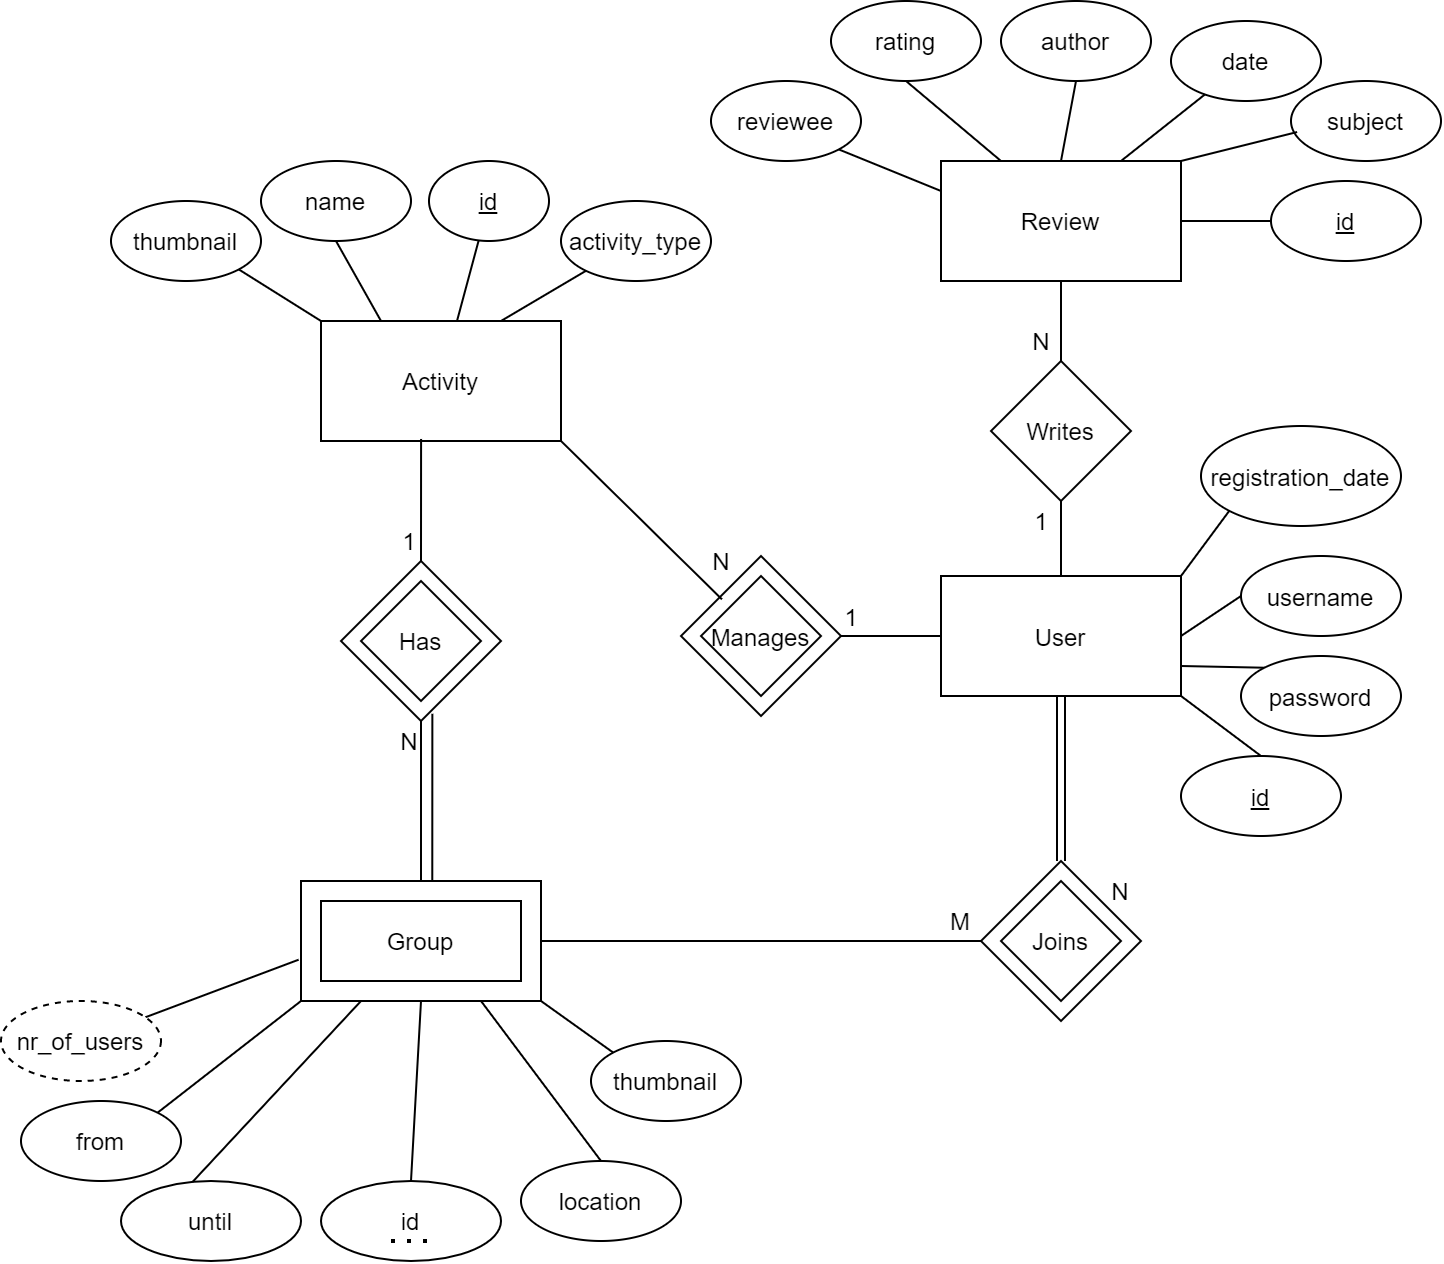

The diagram above was exported from draw.io. Its source (the exported page's mxGraphModel, read from the mxfile embedded in the PNG):
<mxGraphModel dx="1483" dy="783" grid="1" gridSize="10" guides="1" tooltips="1" connect="1" arrows="1" fold="1" page="1" pageScale="1" pageWidth="827" pageHeight="1169" math="0" shadow="0">
  <root>
    <mxCell id="0" />
    <mxCell id="1" parent="0" />
    <mxCell id="vLe0w4-3HtgIn7WtTV1o-6" style="edgeStyle=none;rounded=0;orthogonalLoop=1;jettySize=auto;html=1;entryX=1;entryY=0.5;entryDx=0;entryDy=0;endArrow=none;endFill=0;" edge="1" parent="1" source="MPczGHSNW5DSyDZHYu8p-1">
      <mxGeometry relative="1" as="geometry">
        <mxPoint x="610" y="457.5" as="targetPoint" />
      </mxGeometry>
    </mxCell>
    <mxCell id="vLe0w4-3HtgIn7WtTV1o-11" style="edgeStyle=none;rounded=0;orthogonalLoop=1;jettySize=auto;html=1;entryX=0.5;entryY=1;entryDx=0;entryDy=0;endArrow=none;endFill=0;" edge="1" parent="1" source="MPczGHSNW5DSyDZHYu8p-1" target="vLe0w4-3HtgIn7WtTV1o-10">
      <mxGeometry relative="1" as="geometry">
        <mxPoint x="730" y="390" as="targetPoint" />
      </mxGeometry>
    </mxCell>
    <mxCell id="MPczGHSNW5DSyDZHYu8p-1" value="User" style="rounded=0;whiteSpace=wrap;html=1;" parent="1" vertex="1">
      <mxGeometry x="670" y="427.5" width="120" height="60" as="geometry" />
    </mxCell>
    <mxCell id="MPczGHSNW5DSyDZHYu8p-2" value="Group" style="rounded=0;whiteSpace=wrap;html=1;" parent="1" vertex="1">
      <mxGeometry x="350" y="580" width="120" height="60" as="geometry" />
    </mxCell>
    <mxCell id="MPczGHSNW5DSyDZHYu8p-4" value="Activity" style="rounded=0;whiteSpace=wrap;html=1;" parent="1" vertex="1">
      <mxGeometry x="360" y="300" width="120" height="60" as="geometry" />
    </mxCell>
    <mxCell id="1p5UwPXWXhKkllR5s75D-1" value="&lt;u&gt;id&lt;/u&gt;" style="ellipse;whiteSpace=wrap;html=1;" parent="1" vertex="1">
      <mxGeometry x="414" y="220" width="60" height="40" as="geometry" />
    </mxCell>
    <mxCell id="1p5UwPXWXhKkllR5s75D-10" value="" style="endArrow=none;html=1;" parent="1" source="1p5UwPXWXhKkllR5s75D-1" target="MPczGHSNW5DSyDZHYu8p-4" edge="1">
      <mxGeometry width="50" height="50" relative="1" as="geometry">
        <mxPoint x="360" y="480" as="sourcePoint" />
        <mxPoint x="410" y="430" as="targetPoint" />
      </mxGeometry>
    </mxCell>
    <mxCell id="1p5UwPXWXhKkllR5s75D-12" value="from" style="ellipse;whiteSpace=wrap;html=1;" parent="1" vertex="1">
      <mxGeometry x="210" y="690" width="80" height="40" as="geometry" />
    </mxCell>
    <mxCell id="1p5UwPXWXhKkllR5s75D-13" value="until" style="ellipse;whiteSpace=wrap;html=1;" parent="1" vertex="1">
      <mxGeometry x="260" y="730" width="90" height="40" as="geometry" />
    </mxCell>
    <mxCell id="z1Kq2BTGcSxLpzBQCL4r-5" style="rounded=0;orthogonalLoop=1;jettySize=auto;html=1;exitX=0.5;exitY=0;exitDx=0;exitDy=0;entryX=1;entryY=1;entryDx=0;entryDy=0;endArrow=none;endFill=0;" parent="1" source="z1Kq2BTGcSxLpzBQCL4r-1" target="MPczGHSNW5DSyDZHYu8p-1" edge="1">
      <mxGeometry relative="1" as="geometry" />
    </mxCell>
    <mxCell id="z1Kq2BTGcSxLpzBQCL4r-1" value="&lt;u&gt;id&lt;/u&gt;" style="ellipse;whiteSpace=wrap;html=1;" parent="1" vertex="1">
      <mxGeometry x="790" y="517.5" width="80" height="40" as="geometry" />
    </mxCell>
    <mxCell id="z1Kq2BTGcSxLpzBQCL4r-7" style="edgeStyle=none;rounded=0;orthogonalLoop=1;jettySize=auto;html=1;exitX=0;exitY=0.5;exitDx=0;exitDy=0;entryX=1;entryY=0.5;entryDx=0;entryDy=0;endArrow=none;endFill=0;" parent="1" source="z1Kq2BTGcSxLpzBQCL4r-2" target="MPczGHSNW5DSyDZHYu8p-1" edge="1">
      <mxGeometry relative="1" as="geometry" />
    </mxCell>
    <mxCell id="z1Kq2BTGcSxLpzBQCL4r-2" value="username" style="ellipse;whiteSpace=wrap;html=1;" parent="1" vertex="1">
      <mxGeometry x="820" y="417.5" width="80" height="40" as="geometry" />
    </mxCell>
    <mxCell id="z1Kq2BTGcSxLpzBQCL4r-6" style="edgeStyle=none;rounded=0;orthogonalLoop=1;jettySize=auto;html=1;exitX=0;exitY=0;exitDx=0;exitDy=0;entryX=1;entryY=0.75;entryDx=0;entryDy=0;endArrow=none;endFill=0;" parent="1" source="z1Kq2BTGcSxLpzBQCL4r-3" target="MPczGHSNW5DSyDZHYu8p-1" edge="1">
      <mxGeometry relative="1" as="geometry" />
    </mxCell>
    <mxCell id="z1Kq2BTGcSxLpzBQCL4r-3" value="password" style="ellipse;whiteSpace=wrap;html=1;" parent="1" vertex="1">
      <mxGeometry x="820" y="467.5" width="80" height="40" as="geometry" />
    </mxCell>
    <mxCell id="z1Kq2BTGcSxLpzBQCL4r-8" style="edgeStyle=none;rounded=0;orthogonalLoop=1;jettySize=auto;html=1;exitX=0;exitY=1;exitDx=0;exitDy=0;entryX=1;entryY=0;entryDx=0;entryDy=0;endArrow=none;endFill=0;" parent="1" source="z1Kq2BTGcSxLpzBQCL4r-4" target="MPczGHSNW5DSyDZHYu8p-1" edge="1">
      <mxGeometry relative="1" as="geometry" />
    </mxCell>
    <mxCell id="z1Kq2BTGcSxLpzBQCL4r-4" value="registration_date" style="ellipse;whiteSpace=wrap;html=1;" parent="1" vertex="1">
      <mxGeometry x="800" y="352.5" width="100" height="50" as="geometry" />
    </mxCell>
    <mxCell id="1p5UwPXWXhKkllR5s75D-15" value="Creates" style="rhombus;whiteSpace=wrap;html=1;" parent="1" vertex="1">
      <mxGeometry x="690" y="570" width="80" height="80" as="geometry" />
    </mxCell>
    <mxCell id="1p5UwPXWXhKkllR5s75D-16" value="" style="endArrow=none;html=1;entryX=0.5;entryY=1;entryDx=0;entryDy=0;shape=link;exitX=0.5;exitY=0;exitDx=0;exitDy=0;" parent="1" source="1p5UwPXWXhKkllR5s75D-15" target="MPczGHSNW5DSyDZHYu8p-1" edge="1">
      <mxGeometry width="50" height="50" relative="1" as="geometry">
        <mxPoint x="730" y="537.5" as="sourcePoint" />
        <mxPoint x="680" y="607.5" as="targetPoint" />
      </mxGeometry>
    </mxCell>
    <mxCell id="1p5UwPXWXhKkllR5s75D-17" value="" style="endArrow=none;html=1;exitX=1;exitY=0.5;exitDx=0;exitDy=0;entryX=0;entryY=0.5;entryDx=0;entryDy=0;" parent="1" source="MPczGHSNW5DSyDZHYu8p-2" target="1p5UwPXWXhKkllR5s75D-15" edge="1">
      <mxGeometry width="50" height="50" relative="1" as="geometry">
        <mxPoint x="440" y="660" as="sourcePoint" />
        <mxPoint x="480" y="620" as="targetPoint" />
      </mxGeometry>
    </mxCell>
    <mxCell id="1p5UwPXWXhKkllR5s75D-18" value="Group" style="rounded=0;whiteSpace=wrap;html=1;" parent="1" vertex="1">
      <mxGeometry x="360" y="590" width="100" height="40" as="geometry" />
    </mxCell>
    <mxCell id="1p5UwPXWXhKkllR5s75D-20" value="Has" style="rhombus;whiteSpace=wrap;html=1;" parent="1" vertex="1">
      <mxGeometry x="370" y="420" width="80" height="80" as="geometry" />
    </mxCell>
    <mxCell id="1p5UwPXWXhKkllR5s75D-21" value="Has" style="rhombus;whiteSpace=wrap;html=1;" parent="1" vertex="1">
      <mxGeometry x="380" y="430" width="60" height="60" as="geometry" />
    </mxCell>
    <mxCell id="1p5UwPXWXhKkllR5s75D-22" value="" style="endArrow=none;html=1;entryX=0.5;entryY=1;entryDx=0;entryDy=0;exitX=0.5;exitY=0;exitDx=0;exitDy=0;" parent="1" source="MPczGHSNW5DSyDZHYu8p-2" target="1p5UwPXWXhKkllR5s75D-20" edge="1">
      <mxGeometry width="50" height="50" relative="1" as="geometry">
        <mxPoint x="300" y="540" as="sourcePoint" />
        <mxPoint x="350" y="490" as="targetPoint" />
      </mxGeometry>
    </mxCell>
    <mxCell id="1p5UwPXWXhKkllR5s75D-23" value="" style="endArrow=none;html=1;exitX=0.5;exitY=0;exitDx=0;exitDy=0;entryX=0.417;entryY=0.983;entryDx=0;entryDy=0;entryPerimeter=0;" parent="1" source="1p5UwPXWXhKkllR5s75D-20" target="MPczGHSNW5DSyDZHYu8p-4" edge="1">
      <mxGeometry width="50" height="50" relative="1" as="geometry">
        <mxPoint x="470" y="480" as="sourcePoint" />
        <mxPoint x="405" y="355" as="targetPoint" />
      </mxGeometry>
    </mxCell>
    <mxCell id="1p5UwPXWXhKkllR5s75D-24" value="Joins" style="rhombus;whiteSpace=wrap;html=1;" parent="1" vertex="1">
      <mxGeometry x="700" y="580" width="60" height="60" as="geometry" />
    </mxCell>
    <mxCell id="1p5UwPXWXhKkllR5s75D-28" value="" style="endArrow=none;html=1;entryX=0;entryY=1;entryDx=0;entryDy=0;exitX=1;exitY=0;exitDx=0;exitDy=0;" parent="1" source="1p5UwPXWXhKkllR5s75D-12" target="MPczGHSNW5DSyDZHYu8p-2" edge="1">
      <mxGeometry width="50" height="50" relative="1" as="geometry">
        <mxPoint x="260" y="700" as="sourcePoint" />
        <mxPoint x="310" y="650" as="targetPoint" />
      </mxGeometry>
    </mxCell>
    <mxCell id="1p5UwPXWXhKkllR5s75D-29" value="" style="endArrow=none;html=1;entryX=0.25;entryY=1;entryDx=0;entryDy=0;exitX=0.396;exitY=0.015;exitDx=0;exitDy=0;exitPerimeter=0;" parent="1" source="1p5UwPXWXhKkllR5s75D-13" target="MPczGHSNW5DSyDZHYu8p-2" edge="1">
      <mxGeometry width="50" height="50" relative="1" as="geometry">
        <mxPoint x="290" y="730" as="sourcePoint" />
        <mxPoint x="340" y="680" as="targetPoint" />
      </mxGeometry>
    </mxCell>
    <mxCell id="1p5UwPXWXhKkllR5s75D-30" value="id" style="ellipse;whiteSpace=wrap;html=1;" parent="1" vertex="1">
      <mxGeometry x="360" y="730" width="90" height="40" as="geometry" />
    </mxCell>
    <mxCell id="z1Kq2BTGcSxLpzBQCL4r-10" style="edgeStyle=none;rounded=0;orthogonalLoop=1;jettySize=auto;html=1;exitX=0.5;exitY=0;exitDx=0;exitDy=0;entryX=0.75;entryY=1;entryDx=0;entryDy=0;endArrow=none;endFill=0;" parent="1" source="z1Kq2BTGcSxLpzBQCL4r-9" target="MPczGHSNW5DSyDZHYu8p-2" edge="1">
      <mxGeometry relative="1" as="geometry" />
    </mxCell>
    <mxCell id="z1Kq2BTGcSxLpzBQCL4r-9" value="location" style="ellipse;whiteSpace=wrap;html=1;" parent="1" vertex="1">
      <mxGeometry x="460" y="720" width="80" height="40" as="geometry" />
    </mxCell>
    <mxCell id="1p5UwPXWXhKkllR5s75D-31" value="" style="endArrow=none;html=1;exitX=0.5;exitY=0;exitDx=0;exitDy=0;entryX=0.5;entryY=1;entryDx=0;entryDy=0;" parent="1" source="1p5UwPXWXhKkllR5s75D-30" target="MPczGHSNW5DSyDZHYu8p-2" edge="1">
      <mxGeometry width="50" height="50" relative="1" as="geometry">
        <mxPoint x="310" y="560" as="sourcePoint" />
        <mxPoint x="360" y="510" as="targetPoint" />
      </mxGeometry>
    </mxCell>
    <mxCell id="1p5UwPXWXhKkllR5s75D-32" value="" style="endArrow=none;dashed=1;html=1;dashPattern=1 3;strokeWidth=2;" parent="1" edge="1">
      <mxGeometry width="50" height="50" relative="1" as="geometry">
        <mxPoint x="395" y="760" as="sourcePoint" />
        <mxPoint x="415" y="760" as="targetPoint" />
      </mxGeometry>
    </mxCell>
    <mxCell id="MPczGHSNW5DSyDZHYu8p-11" style="rounded=0;orthogonalLoop=1;jettySize=auto;html=1;entryX=-0.01;entryY=0.656;entryDx=0;entryDy=0;entryPerimeter=0;endArrow=none;endFill=0;" parent="1" source="MPczGHSNW5DSyDZHYu8p-10" target="MPczGHSNW5DSyDZHYu8p-2" edge="1">
      <mxGeometry relative="1" as="geometry" />
    </mxCell>
    <mxCell id="MPczGHSNW5DSyDZHYu8p-10" value="nr_of_users" style="ellipse;whiteSpace=wrap;html=1;dashed=1;" parent="1" vertex="1">
      <mxGeometry x="200" y="640" width="80" height="40" as="geometry" />
    </mxCell>
    <mxCell id="z1Kq2BTGcSxLpzBQCL4r-24" value="N" style="text;html=1;strokeColor=none;fillColor=none;align=center;verticalAlign=middle;whiteSpace=wrap;rounded=0;" parent="1" vertex="1">
      <mxGeometry x="740" y="575" width="40" height="20" as="geometry" />
    </mxCell>
    <mxCell id="z1Kq2BTGcSxLpzBQCL4r-25" value="M" style="text;html=1;strokeColor=none;fillColor=none;align=center;verticalAlign=middle;whiteSpace=wrap;rounded=0;" parent="1" vertex="1">
      <mxGeometry x="660" y="590" width="40" height="20" as="geometry" />
    </mxCell>
    <mxCell id="1p5UwPXWXhKkllR5s75D-34" value="" style="endArrow=none;html=1;entryX=0.571;entryY=0.955;entryDx=0;entryDy=0;exitX=0.547;exitY=0.006;exitDx=0;exitDy=0;entryPerimeter=0;exitPerimeter=0;" parent="1" source="MPczGHSNW5DSyDZHYu8p-2" target="1p5UwPXWXhKkllR5s75D-20" edge="1">
      <mxGeometry width="50" height="50" relative="1" as="geometry">
        <mxPoint x="420.00000000000045" y="590" as="sourcePoint" />
        <mxPoint x="419.99999999999955" y="510" as="targetPoint" />
      </mxGeometry>
    </mxCell>
    <mxCell id="MPczGHSNW5DSyDZHYu8p-19" value="1" style="text;html=1;align=center;verticalAlign=middle;resizable=0;points=[];autosize=1;" parent="1" vertex="1">
      <mxGeometry x="394" y="400" width="20" height="20" as="geometry" />
    </mxCell>
    <mxCell id="MPczGHSNW5DSyDZHYu8p-20" value="N" style="text;html=1;align=center;verticalAlign=middle;resizable=0;points=[];autosize=1;" parent="1" vertex="1">
      <mxGeometry x="394" y="500" width="20" height="20" as="geometry" />
    </mxCell>
    <mxCell id="vLe0w4-3HtgIn7WtTV1o-2" style="rounded=0;orthogonalLoop=1;jettySize=auto;html=1;entryX=0.75;entryY=0;entryDx=0;entryDy=0;endArrow=none;endFill=0;" parent="1" source="vLe0w4-3HtgIn7WtTV1o-1" target="MPczGHSNW5DSyDZHYu8p-4" edge="1">
      <mxGeometry relative="1" as="geometry" />
    </mxCell>
    <mxCell id="vLe0w4-3HtgIn7WtTV1o-1" value="activity_type" style="ellipse;whiteSpace=wrap;html=1;" parent="1" vertex="1">
      <mxGeometry x="480" y="240" width="75" height="40" as="geometry" />
    </mxCell>
    <mxCell id="pwFKaRwi_O52cInjFfDW-1" value="name" style="ellipse;whiteSpace=wrap;html=1;" vertex="1" parent="1">
      <mxGeometry x="330" y="220" width="75" height="40" as="geometry" />
    </mxCell>
    <mxCell id="vLe0w4-3HtgIn7WtTV1o-3" value="Creates" style="rhombus;whiteSpace=wrap;html=1;" vertex="1" parent="1">
      <mxGeometry x="540" y="417.5" width="80" height="80" as="geometry" />
    </mxCell>
    <mxCell id="vLe0w4-3HtgIn7WtTV1o-8" style="edgeStyle=none;rounded=0;orthogonalLoop=1;jettySize=auto;html=1;entryX=1;entryY=1;entryDx=0;entryDy=0;endArrow=none;endFill=0;exitX=0.256;exitY=0.271;exitDx=0;exitDy=0;exitPerimeter=0;" edge="1" parent="1" source="vLe0w4-3HtgIn7WtTV1o-3" target="MPczGHSNW5DSyDZHYu8p-4">
      <mxGeometry relative="1" as="geometry" />
    </mxCell>
    <mxCell id="vLe0w4-3HtgIn7WtTV1o-4" value="Manages" style="rhombus;whiteSpace=wrap;html=1;" vertex="1" parent="1">
      <mxGeometry x="550" y="427.5" width="60" height="60" as="geometry" />
    </mxCell>
    <mxCell id="pwFKaRwi_O52cInjFfDW-2" value="" style="endArrow=none;html=1;entryX=0.5;entryY=1;entryDx=0;entryDy=0;exitX=0.25;exitY=0;exitDx=0;exitDy=0;" edge="1" parent="1" source="MPczGHSNW5DSyDZHYu8p-4" target="pwFKaRwi_O52cInjFfDW-1">
      <mxGeometry width="50" height="50" relative="1" as="geometry">
        <mxPoint x="370" y="300" as="sourcePoint" />
        <mxPoint x="320" y="310" as="targetPoint" />
      </mxGeometry>
    </mxCell>
    <mxCell id="KIuddguejoYH7L4QPoRC-4" style="edgeStyle=none;rounded=0;orthogonalLoop=1;jettySize=auto;html=1;exitX=1;exitY=1;exitDx=0;exitDy=0;entryX=0;entryY=0;entryDx=0;entryDy=0;endArrow=none;endFill=0;" edge="1" parent="1" source="KIuddguejoYH7L4QPoRC-1" target="MPczGHSNW5DSyDZHYu8p-4">
      <mxGeometry relative="1" as="geometry" />
    </mxCell>
    <mxCell id="KIuddguejoYH7L4QPoRC-1" value="thumbnail" style="ellipse;whiteSpace=wrap;html=1;" vertex="1" parent="1">
      <mxGeometry x="255" y="240" width="75" height="40" as="geometry" />
    </mxCell>
    <mxCell id="vLe0w4-3HtgIn7WtTV1o-13" style="edgeStyle=none;rounded=0;orthogonalLoop=1;jettySize=auto;html=1;entryX=0.5;entryY=0;entryDx=0;entryDy=0;endArrow=none;endFill=0;" edge="1" parent="1" source="pwFKaRwi_O52cInjFfDW-3" target="vLe0w4-3HtgIn7WtTV1o-10">
      <mxGeometry relative="1" as="geometry">
        <mxPoint x="730" y="310" as="targetPoint" />
      </mxGeometry>
    </mxCell>
    <mxCell id="pwFKaRwi_O52cInjFfDW-3" value="Review" style="rounded=0;whiteSpace=wrap;html=1;" vertex="1" parent="1">
      <mxGeometry x="670" y="220" width="120" height="60" as="geometry" />
    </mxCell>
    <mxCell id="pwFKaRwi_O52cInjFfDW-4" value="rating" style="ellipse;whiteSpace=wrap;html=1;" vertex="1" parent="1">
      <mxGeometry x="615" y="140" width="75" height="40" as="geometry" />
    </mxCell>
    <mxCell id="KIuddguejoYH7L4QPoRC-3" style="rounded=0;orthogonalLoop=1;jettySize=auto;html=1;exitX=0;exitY=0;exitDx=0;exitDy=0;entryX=1;entryY=1;entryDx=0;entryDy=0;endArrow=none;endFill=0;" edge="1" parent="1" source="KIuddguejoYH7L4QPoRC-2" target="MPczGHSNW5DSyDZHYu8p-2">
      <mxGeometry relative="1" as="geometry" />
    </mxCell>
    <mxCell id="KIuddguejoYH7L4QPoRC-2" value="thumbnail" style="ellipse;whiteSpace=wrap;html=1;" vertex="1" parent="1">
      <mxGeometry x="495" y="660" width="75" height="40" as="geometry" />
    </mxCell>
    <mxCell id="KIuddguejoYH7L4QPoRC-5" value="author" style="ellipse;whiteSpace=wrap;html=1;" vertex="1" parent="1">
      <mxGeometry x="700" y="140" width="75" height="40" as="geometry" />
    </mxCell>
    <mxCell id="pwFKaRwi_O52cInjFfDW-5" value="" style="endArrow=none;html=1;exitX=0.25;exitY=0;exitDx=0;exitDy=0;entryX=0.5;entryY=1;entryDx=0;entryDy=0;" edge="1" parent="1" source="pwFKaRwi_O52cInjFfDW-3" target="pwFKaRwi_O52cInjFfDW-4">
      <mxGeometry width="50" height="50" relative="1" as="geometry">
        <mxPoint x="595" y="240" as="sourcePoint" />
        <mxPoint x="645" y="190" as="targetPoint" />
      </mxGeometry>
    </mxCell>
    <mxCell id="pwFKaRwi_O52cInjFfDW-6" value="date" style="ellipse;whiteSpace=wrap;html=1;" vertex="1" parent="1">
      <mxGeometry x="785" y="150" width="75" height="40" as="geometry" />
    </mxCell>
    <mxCell id="pwFKaRwi_O52cInjFfDW-7" value="" style="endArrow=none;html=1;fontFamily=Helvetica;fontSize=11;fontColor=#000000;align=center;strokeColor=#000000;entryX=0.75;entryY=0;entryDx=0;entryDy=0;" edge="1" parent="1" source="pwFKaRwi_O52cInjFfDW-6" target="pwFKaRwi_O52cInjFfDW-3">
      <mxGeometry width="50" height="50" relative="1" as="geometry">
        <mxPoint x="665" y="410" as="sourcePoint" />
        <mxPoint x="715" y="360" as="targetPoint" />
      </mxGeometry>
    </mxCell>
    <mxCell id="pwFKaRwi_O52cInjFfDW-8" value="" style="endArrow=none;html=1;entryX=0.5;entryY=0;entryDx=0;entryDy=0;exitX=0.5;exitY=1;exitDx=0;exitDy=0;" edge="1" parent="1" source="KIuddguejoYH7L4QPoRC-5" target="pwFKaRwi_O52cInjFfDW-3">
      <mxGeometry width="50" height="50" relative="1" as="geometry">
        <mxPoint x="565" y="320" as="sourcePoint" />
        <mxPoint x="615" y="270" as="targetPoint" />
      </mxGeometry>
    </mxCell>
    <mxCell id="pwFKaRwi_O52cInjFfDW-10" value="subject" style="ellipse;whiteSpace=wrap;html=1;" vertex="1" parent="1">
      <mxGeometry x="845" y="180" width="75" height="40" as="geometry" />
    </mxCell>
    <mxCell id="pwFKaRwi_O52cInjFfDW-13" value="" style="endArrow=none;html=1;exitX=0.041;exitY=0.638;exitDx=0;exitDy=0;entryX=1;entryY=0;entryDx=0;entryDy=0;exitPerimeter=0;" edge="1" parent="1" source="pwFKaRwi_O52cInjFfDW-10" target="pwFKaRwi_O52cInjFfDW-3">
      <mxGeometry width="50" height="50" relative="1" as="geometry">
        <mxPoint x="705" y="360" as="sourcePoint" />
        <mxPoint x="755" y="310" as="targetPoint" />
      </mxGeometry>
    </mxCell>
    <mxCell id="pwFKaRwi_O52cInjFfDW-14" value="&lt;u&gt;id&lt;/u&gt;" style="ellipse;whiteSpace=wrap;html=1;" vertex="1" parent="1">
      <mxGeometry x="835" y="230" width="75" height="40" as="geometry" />
    </mxCell>
    <mxCell id="pwFKaRwi_O52cInjFfDW-16" value="" style="endArrow=none;html=1;entryX=1;entryY=0.5;entryDx=0;entryDy=0;exitX=0;exitY=0.5;exitDx=0;exitDy=0;" edge="1" parent="1" source="pwFKaRwi_O52cInjFfDW-14" target="pwFKaRwi_O52cInjFfDW-3">
      <mxGeometry width="50" height="50" relative="1" as="geometry">
        <mxPoint x="725" y="350" as="sourcePoint" />
        <mxPoint x="775" y="300" as="targetPoint" />
      </mxGeometry>
    </mxCell>
    <mxCell id="vLe0w4-3HtgIn7WtTV1o-10" value="Writes" style="rhombus;whiteSpace=wrap;html=1;" vertex="1" parent="1">
      <mxGeometry x="695" y="320" width="70" height="70" as="geometry" />
    </mxCell>
    <mxCell id="KIuddguejoYH7L4QPoRC-8" style="edgeStyle=none;rounded=0;orthogonalLoop=1;jettySize=auto;html=1;exitX=1;exitY=1;exitDx=0;exitDy=0;entryX=0;entryY=0.25;entryDx=0;entryDy=0;endArrow=none;endFill=0;" edge="1" parent="1" source="KIuddguejoYH7L4QPoRC-7" target="pwFKaRwi_O52cInjFfDW-3">
      <mxGeometry relative="1" as="geometry" />
    </mxCell>
    <mxCell id="KIuddguejoYH7L4QPoRC-7" value="reviewee" style="ellipse;whiteSpace=wrap;html=1;" vertex="1" parent="1">
      <mxGeometry x="555" y="180" width="75" height="40" as="geometry" />
    </mxCell>
    <mxCell id="vLe0w4-3HtgIn7WtTV1o-14" value="1" style="text;html=1;align=center;verticalAlign=middle;resizable=0;points=[];autosize=1;" vertex="1" parent="1">
      <mxGeometry x="615" y="437.5" width="20" height="20" as="geometry" />
    </mxCell>
    <mxCell id="vLe0w4-3HtgIn7WtTV1o-15" value="N" style="text;html=1;align=center;verticalAlign=middle;resizable=0;points=[];autosize=1;" vertex="1" parent="1">
      <mxGeometry x="550" y="410" width="20" height="20" as="geometry" />
    </mxCell>
    <mxCell id="vLe0w4-3HtgIn7WtTV1o-16" value="1" style="text;html=1;align=center;verticalAlign=middle;resizable=0;points=[];autosize=1;" vertex="1" parent="1">
      <mxGeometry x="710" y="390" width="20" height="20" as="geometry" />
    </mxCell>
    <mxCell id="vLe0w4-3HtgIn7WtTV1o-17" value="N" style="text;html=1;align=center;verticalAlign=middle;resizable=0;points=[];autosize=1;" vertex="1" parent="1">
      <mxGeometry x="710" y="300" width="20" height="20" as="geometry" />
    </mxCell>
  </root>
</mxGraphModel>